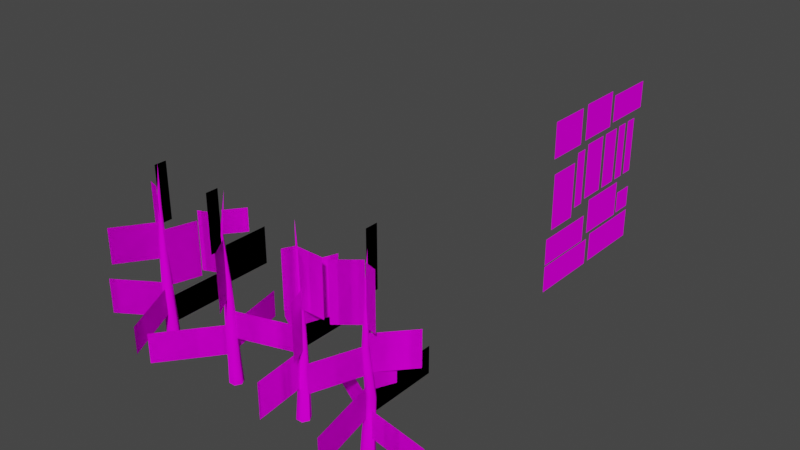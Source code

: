 # Source: Trees.blend  (saved by Blender 3.2.14; exported with 4.5.12 LTS)
import bpy
from mathutils import Matrix  # noqa: F401  (used for matrix-valued properties, if any)

bpy.ops.wm.read_factory_settings(use_empty=True)
scene = bpy.context.scene
scene.name = 'Scene'

# ---- collections
col_collection = bpy.data.collections.new('Collection'); scene.collection.children.link(col_collection)

# ---- images (referenced by path relative to the original .blend; pixels are not part of the script)
import os
ASSET_DIR = os.environ.get("B2B_ASSET_DIR", "")  # directory of the original .blend (textures are referenced by path, not embedded)
HERE = os.path.dirname(os.path.abspath(__file__))  # packed textures are extracted next to this script under _unpacked/

def load_image(name, relpath, width, height, colorspace="sRGB"):
    """Load a texture the original file referenced (path relative to the .blend, or extracted next to this script)."""
    p = next((c for c in (os.path.join(HERE, relpath), os.path.join(ASSET_DIR, relpath)) if relpath and os.path.exists(c)), "")
    if p:
        img = bpy.data.images.load(p, check_existing=True)
        img.name = name
    else:  # same state as the original file: an image datablock whose file is absent (Cycles renders it pink)
        img = bpy.data.images.new(name, width, height)
        img.source = "FILE"
        img.filepath = "//" + (relpath or name)
    img.colorspace_settings.name = colorspace
    return img
img_t_treebranches_al_png_001 = load_image('T_TreeBranches_AL.png.001', 'T_TreeBranches_AL.png', 1024, 1024, 'sRGB')

# ---- materials (node trees are filled in below, after node groups)
mat_m_tree = bpy.data.materials.new('M_Tree')
mat_m_tree.alpha_threshold = 0.4167

# ---- node groups
ng_auto_smooth = bpy.data.node_groups.new('Auto Smooth', 'GeometryNodeTree')
_s = ng_auto_smooth.interface.new_socket(name='Geometry', in_out='OUTPUT', socket_type='NodeSocketGeometry')
_s = ng_auto_smooth.interface.new_socket(name='Geometry', in_out='INPUT', socket_type='NodeSocketGeometry')
_s = ng_auto_smooth.interface.new_socket(name='Angle', in_out='INPUT', socket_type='NodeSocketFloat')
_s.subtype = 'ANGLE'
_s.min_value = 0.0
_s.max_value = 3.142
ng_auto_smooth.is_modifier = True
_N = ng_auto_smooth.nodes; _L = ng_auto_smooth.links
n0 = _N.new('NodeGroupOutput'); n0.name = 'Group Output'; n0.location = (480, -100)
n1 = _N.new('NodeGroupInput'); n1.name = 'Group Input'; n1.location = (-420, -300)
n2 = _N.new('NodeGroupInput'); n2.name = 'Group Input.001'; n2.location = (-60, -100)
n3 = _N.new('GeometryNodeSetShadeSmooth'); n3.name = 'Set Shade Smooth'; n3.location = (120, -100)
n3.domain = 'EDGE'
n4 = _N.new('GeometryNodeSetShadeSmooth'); n4.name = 'Set Shade Smooth.001'; n4.location = (300, -100)
n5 = _N.new('GeometryNodeInputMeshEdgeAngle'); n5.name = 'Edge Angle'; n5.location = (-420, -220)
n6 = _N.new('GeometryNodeInputEdgeSmooth'); n6.name = 'Is Edge Smooth'; n6.location = (-60, -160)
n7 = _N.new('GeometryNodeInputShadeSmooth'); n7.name = 'Is Face Smooth'; n7.location = (-240, -340)
n8 = _N.new('FunctionNodeBooleanMath'); n8.name = 'Boolean Math'; n8.location = (-60, -220)
n9 = _N.new('FunctionNodeCompare'); n9.name = 'Compare'; n9.location = (-240, -180)
n9.operation = 'LESS_EQUAL'
_L.new(n5.outputs[0], n9.inputs[0])
_L.new(n4.outputs[0], n0.inputs[0])
_L.new(n1.outputs[1], n9.inputs[1])
_L.new(n9.outputs[0], n8.inputs[0])
_L.new(n7.outputs[0], n8.inputs[1])
_L.new(n2.outputs[0], n3.inputs[0])
_L.new(n6.outputs[0], n3.inputs[1])
_L.new(n3.outputs[0], n4.inputs[0])
_L.new(n8.outputs[0], n3.inputs[2])
n0.is_active_output = True

# ---- material node trees
mat_m_tree.use_nodes = True; mat_m_tree.node_tree.nodes.clear()
_N = mat_m_tree.node_tree.nodes; _L = mat_m_tree.node_tree.links
n0 = _N.new('ShaderNodeBsdfPrincipled'); n0.name = 'Principled BSDF'; n0.location = (10, 300)
n0.distribution = 'GGX'
n0.subsurface_method = 'BURLEY'
n0.inputs[2].default_value = 0.0
n0.inputs[3].default_value = 1.45
n0.inputs[13].default_value = 0.0
n0.inputs[20].default_value = 0.0
n0.inputs[27].default_value = (0.0, 0.0, 0.0, 1.0)
n0.inputs[28].default_value = 1.0
n1 = _N.new('ShaderNodeOutputMaterial'); n1.name = 'Material Output'; n1.location = (300, 300)
n2 = _N.new('ShaderNodeTexImage'); n2.name = 'Image Texture'; n2.location = (-344, 291)
n2.image = img_t_treebranches_al_png_001
n2.interpolation = 'Closest'
n3 = _N.new('ShaderNodeMath'); n3.name = 'Math'; n3.location = (0, 0)
n3.hide = True
n3.operation = 'GREATER_THAN'
n3.inputs[1].default_value = 0.4167
_L.new(n0.outputs[0], n1.inputs[0])
_L.new(n2.outputs[0], n0.inputs[0])
_L.new(n2.outputs[1], n3.inputs[0])
_L.new(n3.outputs[0], n0.inputs[4])
n1.is_active_output = True

# ---- world
world_world = bpy.data.worlds.new('World'); scene.world = world_world
world_world.use_nodes = True; world_world.node_tree.nodes.clear()
_N = world_world.node_tree.nodes; _L = world_world.node_tree.links
n0 = _N.new('ShaderNodeOutputWorld'); n0.name = 'World Output'; n0.location = (300, 300)
n1 = _N.new('ShaderNodeBackground'); n1.name = 'Background'; n1.location = (10, 300)
n1.inputs[0].default_value = (0.05088, 0.05088, 0.05088, 1.0)
_L.new(n1.outputs[0], n0.inputs[0])
n0.is_active_output = True
world_world.color = (0.05088, 0.05088, 0.05088)
world_world.use_sun_shadow = False
world_world.sun_shadow_jitter_overblur = 0.0

# ---- meshes
me_circle = bpy.data.meshes.new('Circle')
me_circle.from_pydata([(-0.2689, 0.4657, 0.0), (-0.5377, -2.35e-08, 0.0), (-0.2689, -0.4657, 0.0), (0.2689, -0.4657, 0.0), (0.5377, -2.5e-07, 0.0), (0.2689, 0.4657, 0.0), (-0.2336, 0.5013, 1.675), (-0.4672, 0.09676, 1.675), (-0.2336, -0.3078, 1.675), (0.2336, -0.3078, 1.675), (0.4672, 0.09676, 1.675), (0.2336, 0.5013, 1.675), (-0.1893, 0.5166, 4.254), (-0.3785, 0.1888, 4.254), (-0.1893, -0.139, 4.254), (0.1893, -0.139, 4.254), (0.3785, 0.1888, 4.254), (0.1893, 0.5166, 4.254), (-0.1244, 0.4278, 7.97), (-0.2488, 0.2123, 7.97), (-0.1244, -0.003154, 7.97), (0.1244, -0.003154, 7.97), (0.2488, 0.2123, 7.97), (0.1244, 0.4278, 7.97), (-0.05995, 0.2221, 11.62), (-0.1199, 0.1182, 11.62), (-0.05995, 0.0144, 11.62), (0.05995, 0.0144, 11.62), (0.1199, 0.1182, 11.62), (0.05995, 0.2221, 11.62), (1.304e-08, 0.0006593, 14.75), (1.488e-15, 0.3303, 8.182), (1.488e-15, 0.3303, 5.364), (1.488e-15, 3.834, 8.182), (1.488e-15, 3.834, 5.364), (0.1757, 0.2512, 6.907), (0.1757, 0.2512, 4.553), (-4.614, 3.115, 6.907), (-4.614, 3.115, 4.553), (-0.04055, -0.0378, 5.265), (-0.04055, -0.0378, 2.448), (0.403, -4.21, 5.265), (0.403, -4.21, 2.448), (0.08726, 0.1246, 11.63), (0.08726, 0.1246, 7.212), (1.032, 2.646, 11.63), (1.032, 2.646, 7.212), (0.02718, 0.07724, 12.85), (0.02718, 0.07724, 8.431), (2.153, 0.03466, 12.85), (2.153, 0.03466, 8.431), (-0.1311, 0.1671, 11.45), (-0.1311, 0.1671, 7.031), (-1.422, 1.103, 11.45), (-1.422, 1.103, 7.031), (-0.04549, 0.05244, 12.87), (-0.04549, 0.05244, 8.446), (-0.4603, -0.8175, 12.87), (-0.4603, -0.8175, 8.446), (0.1933, 0.05474, 9.798), (0.1933, 0.05474, 5.375), (0.8021, -1.419, 9.798), (0.8021, -1.419, 5.375), (1.488e-15, 0.3303, 8.182), (1.488e-15, 0.3303, 5.364), (1.488e-15, 3.834, 8.182), (1.488e-15, 3.834, 5.364), (0.1757, 0.2512, 6.907), (0.1757, 0.2512, 4.553), (-4.614, 3.115, 6.907), (-4.614, 3.115, 4.553), (-0.04055, -0.0378, 5.265), (-0.04055, -0.0378, 2.448), (0.403, -4.21, 5.265), (0.403, -4.21, 2.448), (0.08726, 0.1246, 11.63), (0.08726, 0.1246, 7.212), (1.032, 2.646, 11.63), (1.032, 2.646, 7.212), (0.02718, 0.07724, 12.85), (0.02718, 0.07724, 8.431), (2.153, 0.03466, 12.85), (2.153, 0.03466, 8.431), (-0.1311, 0.1671, 11.45), (-0.1311, 0.1671, 7.031), (-1.422, 1.103, 11.45), (-1.422, 1.103, 7.031), (-0.04549, 0.05244, 12.87), (-0.04549, 0.05244, 8.446), (-0.4603, -0.8175, 12.87), (-0.4603, -0.8175, 8.446), (0.1933, 0.05474, 9.798), (0.1933, 0.05474, 5.375), (0.8021, -1.419, 9.798), (0.8021, -1.419, 5.375)], [], [(11, 17, 16, 10), (9, 15, 14, 8), (7, 8, 14, 13), (6, 12, 17, 11), (9, 10, 16, 15), (7, 13, 12, 6), (14, 20, 19, 13), (12, 18, 23, 17), (13, 19, 18, 12), (16, 22, 21, 15), (14, 15, 21, 20), (17, 23, 22, 16), (22, 23, 29, 28), (20, 21, 27, 26), (20, 26, 25, 19), (18, 24, 29, 23), (22, 28, 27, 21), (19, 25, 24, 18), (26, 27, 30), (26, 30, 25), (28, 29, 30), (24, 30, 29), (28, 30, 27), (25, 30, 24), (2, 8, 7, 1), (1, 7, 6, 0), (2, 3, 9, 8), (5, 11, 10, 4), (0, 6, 11, 5), (4, 10, 9, 3), (31, 32, 34, 33), (35, 36, 38, 37), (39, 40, 42, 41), (43, 44, 46, 45), (47, 48, 50, 49), (51, 52, 54, 53), (55, 56, 58, 57), (59, 60, 62, 61), (63, 65, 66, 64), (67, 69, 70, 68), (71, 73, 74, 72), (75, 77, 78, 76), (79, 81, 82, 80), (83, 85, 86, 84), (87, 89, 90, 88), (91, 93, 94, 92)])
me_circle.polygons.foreach_set('use_smooth', [1, 1, 1, 1, 1, 1, 1, 1, 1, 1, 1, 1, 1, 1, 1, 1, 1, 1, 1, 1, 1, 1, 1, 1, 1, 1, 1, 1, 1, 1, 0, 0, 0, 0, 0, 0, 0, 0, 0, 0, 0, 0, 0, 0, 0, 0])
_uv = me_circle.uv_layers.new(name='UVMap')
_uv.uv.foreach_set('vector', [0.9747, 0.3808, 0.9741, 0.4242, 0.9805, 0.4242, 0.9826, 0.3808, 0.9432, 0.382, 0.9487, 0.4253, 0.955, 0.4246, 0.9511, 0.3811, 0.959, 0.3808, 0.9511, 0.3811, 0.955, 0.4246, 0.9614, 0.4243, 0.9669, 0.3808, 0.9677, 0.4242, 0.9741, 0.4242, 0.9747, 0.3808, 0.9905, 0.381, 0.9826, 0.3808, 0.9805, 0.4242, 0.9869, 0.4245, 0.959, 0.3808, 0.9614, 0.4243, 0.9677, 0.4242, 0.9669, 0.3808, 0.955, 0.4246, 0.9606, 0.4872, 0.9648, 0.4868, 0.9614, 0.4243, 0.9677, 0.4242, 0.969, 0.4866, 0.9732, 0.4866, 0.9741, 0.4242, 0.9614, 0.4243, 0.9648, 0.4868, 0.969, 0.4866, 0.9677, 0.4242, 0.9805, 0.4242, 0.9774, 0.4868, 0.9816, 0.4871, 0.9869, 0.4245, 0.955, 0.4246, 0.9487, 0.4253, 0.9565, 0.4876, 0.9606, 0.4872, 0.9741, 0.4242, 0.9732, 0.4866, 0.9774, 0.4868, 0.9805, 0.4242, 0.9774, 0.4868, 0.9732, 0.4866, 0.9723, 0.5482, 0.9743, 0.5483, 0.9606, 0.4872, 0.9565, 0.4876, 0.9643, 0.5488, 0.9663, 0.5485, 0.9606, 0.4872, 0.9663, 0.5485, 0.9683, 0.5483, 0.9648, 0.4868, 0.969, 0.4866, 0.9703, 0.5482, 0.9723, 0.5482, 0.9732, 0.4866, 0.9774, 0.4868, 0.9743, 0.5483, 0.9764, 0.5485, 0.9816, 0.4871, 0.9648, 0.4868, 0.9683, 0.5483, 0.9703, 0.5482, 0.969, 0.4866, 0.9663, 0.5485, 0.9643, 0.5488, 0.9714, 0.6011, 0.9663, 0.5485, 0.9714, 0.6011, 0.9683, 0.5483, 0.9743, 0.5483, 0.9723, 0.5482, 0.9714, 0.6011, 0.9703, 0.5482, 0.9714, 0.6011, 0.9723, 0.5482, 0.9743, 0.5483, 0.9714, 0.6011, 0.9764, 0.5485, 0.9683, 0.5483, 0.9714, 0.6011, 0.9703, 0.5482, 0.9481, 0.3528, 0.9511, 0.3811, 0.959, 0.3808, 0.9572, 0.3525, 0.9572, 0.3525, 0.959, 0.3808, 0.9669, 0.3808, 0.9662, 0.3526, 0.9481, 0.3528, 0.9392, 0.3539, 0.9432, 0.382, 0.9511, 0.3811, 0.9753, 0.3526, 0.9747, 0.3808, 0.9826, 0.3808, 0.9844, 0.3525, 0.9662, 0.3526, 0.9669, 0.3808, 0.9747, 0.3808, 0.9753, 0.3526, 0.9844, 0.3525, 0.9826, 0.3808, 0.9905, 0.381, 0.9935, 0.3528, 0.332, 0.9883, 0.332, 0.7773, 0.5977, 0.7773, 0.5977, 0.9883, 0.03906, 0.2383, 0.03906, 0.08594, 0.4609, 0.08594, 0.4609, 0.2383, 0.4883, 0.25, 0.4883, 0.03906, 0.8047, 0.03906, 0.8047, 0.25, 0.03125, 0.7734, 0.03125, 0.4531, 0.2148, 0.4531, 0.2148, 0.7734, 0.5234, 0.7734, 0.5234, 0.4531, 0.668, 0.4531, 0.668, 0.7734, 0.7031, 0.7773, 0.7031, 0.457, 0.8125, 0.457, 0.8125, 0.7773, 0.4062, 0.7578, 0.4062, 0.4375, 0.4727, 0.4375, 0.4727, 0.7578, 0.7031, 0.7773, 0.7031, 0.457, 0.8125, 0.457, 0.8125, 0.7773, 0.332, 0.9883, 0.5977, 0.9883, 0.5977, 0.7773, 0.332, 0.7773, 0.03906, 0.2383, 0.4609, 0.2383, 0.4609, 0.08594, 0.03906, 0.08594, 0.4883, 0.25, 0.8047, 0.25, 0.8047, 0.03906, 0.4883, 0.03906, 0.03125, 0.7734, 0.2148, 0.7734, 0.2148, 0.4531, 0.03125, 0.4531, 0.5234, 0.7734, 0.668, 0.7734, 0.668, 0.4531, 0.5234, 0.4531, 0.7031, 0.7773, 0.8125, 0.7773, 0.8125, 0.457, 0.7031, 0.457, 0.4062, 0.7578, 0.4727, 0.7578, 0.4727, 0.4375, 0.4062, 0.4375, 0.7031, 0.7773, 0.8125, 0.7773, 0.8125, 0.457, 0.7031, 0.457])
me_circle.materials.append(mat_m_tree)
me_circle.use_remesh_fix_poles = True
me_circle.use_remesh_preserve_attributes = False
me_circle.use_mirror_vertex_groups = False
me_circle.update()
me_circle_001 = bpy.data.meshes.new('Circle.001')
me_circle_001.from_pydata([(-0.2689, 0.4657, 0.0), (-0.5377, -2.35e-08, 0.0), (-0.2689, -0.4657, 0.0), (0.2689, -0.4657, 0.0), (0.5377, -2.5e-07, 0.0), (0.2689, 0.4657, 0.0), (-0.2336, 0.5013, 1.675), (-0.4672, 0.09676, 1.675), (-0.2336, -0.3078, 1.675), (0.2336, -0.3078, 1.675), (0.4672, 0.09676, 1.675), (0.2336, 0.5013, 1.675), (-0.04083, 0.5166, 4.254), (-0.2301, 0.1888, 4.254), (-0.04083, -0.139, 4.254), (0.3377, -0.139, 4.254), (0.5269, 0.1888, 4.254), (0.3377, 0.5166, 4.254), (-0.1244, 0.1345, 7.97), (-0.2488, -0.08094, 7.97), (-0.1244, -0.2964, 7.97), (0.1244, -0.2964, 7.97), (0.2488, -0.08095, 7.97), (0.1244, 0.1345, 7.97), (-0.1189, 0.2221, 11.62), (-0.1788, 0.1182, 11.62), (-0.1189, 0.0144, 11.62), (0.001044, 0.0144, 11.62), (0.061, 0.1182, 11.62), (0.001044, 0.2221, 11.62), (0.2091, 0.0006593, 14.75), (-1.341, -3.749, 5.934), (-1.341, -3.749, 8.078), (0.1273, 0.1904, 5.934), (0.1273, 0.1904, 8.078), (-1.473, 2.239, 7.771), (-1.473, 2.239, 12.19), (0.1073, 0.05881, 7.771), (0.1073, 0.05881, 12.19), (0.9184, 1.756, 4.819), (0.9184, 1.756, 6.556), (0.2194, 0.2352, 4.819), (0.2194, 0.2352, 6.556), (0.1801, -0.01017, 3.483), (0.1801, -0.01017, 1.339), (5.238, -0.9145, 3.483), (5.238, -0.9145, 1.339), (1.247, -5.7, 2.826), (1.247, -5.7, 5.18), (0.1075, -0.2366, 2.826), (0.1075, -0.2366, 5.18), (-8.969e-16, 6.133, 2.788), (-8.969e-16, 6.133, 4.932), (-8.969e-16, 0.3549, 2.788), (-8.969e-16, 0.3549, 4.932), (-4.661, 2.527, 2.12), (-4.661, 2.527, 4.264), (-0.1479, 0.07027, 2.12), (-0.1479, 0.07027, 4.264), (-0.05272, -0.1009, 8.919), (-0.05272, -0.1009, 6.102), (2.288, 2.506, 8.919), (2.288, 2.506, 6.102), (4.135e-16, 0.124, 15.9), (4.135e-16, 0.124, 11.48), (4.135e-16, 1.088, 15.9), (4.135e-16, 1.088, 11.48), (0.01422, -0.02797, 13.94), (0.01422, -0.02797, 9.516), (-1.64, -1.364, 13.94), (-1.64, -1.364, 9.516), (0.06865, -0.01734, 13.77), (0.06865, -0.01734, 9.347), (1.001, -0.2609, 13.77), (1.001, -0.2609, 9.347), (-1.341, -3.749, 5.934), (-1.341, -3.749, 8.078), (0.1273, 0.1904, 5.934), (0.1273, 0.1904, 8.078), (-1.473, 2.239, 7.771), (-1.473, 2.239, 12.19), (0.1073, 0.05881, 7.771), (0.1073, 0.05881, 12.19), (0.9184, 1.756, 4.819), (0.9184, 1.756, 6.556), (0.2194, 0.2352, 4.819), (0.2194, 0.2352, 6.556), (0.1801, -0.01017, 3.483), (0.1801, -0.01017, 1.339), (5.238, -0.9145, 3.483), (5.238, -0.9145, 1.339), (1.247, -5.7, 2.826), (1.247, -5.7, 5.18), (0.1075, -0.2366, 2.826), (0.1075, -0.2366, 5.18), (-8.969e-16, 6.133, 2.788), (-8.969e-16, 6.133, 4.932), (-8.969e-16, 0.3549, 2.788), (-8.969e-16, 0.3549, 4.932), (-4.661, 2.527, 2.12), (-4.661, 2.527, 4.264), (-0.1479, 0.07027, 2.12), (-0.1479, 0.07027, 4.264), (-0.05272, -0.1009, 8.919), (-0.05272, -0.1009, 6.102), (2.288, 2.506, 8.919), (2.288, 2.506, 6.102), (4.135e-16, 0.124, 15.9), (4.135e-16, 0.124, 11.48), (4.135e-16, 1.088, 15.9), (4.135e-16, 1.088, 11.48), (0.01422, -0.02797, 13.94), (0.01422, -0.02797, 9.516), (-1.64, -1.364, 13.94), (-1.64, -1.364, 9.516), (0.06865, -0.01734, 13.77), (0.06865, -0.01734, 9.347), (1.001, -0.2609, 13.77), (1.001, -0.2609, 9.347)], [], [(11, 17, 16, 10), (9, 15, 14, 8), (7, 8, 14, 13), (6, 12, 17, 11), (9, 10, 16, 15), (7, 13, 12, 6), (14, 20, 19, 13), (12, 18, 23, 17), (13, 19, 18, 12), (16, 22, 21, 15), (14, 15, 21, 20), (17, 23, 22, 16), (22, 23, 29, 28), (20, 21, 27, 26), (20, 26, 25, 19), (18, 24, 29, 23), (22, 28, 27, 21), (19, 25, 24, 18), (26, 27, 30), (26, 30, 25), (28, 29, 30), (24, 30, 29), (28, 30, 27), (25, 30, 24), (2, 8, 7, 1), (1, 7, 6, 0), (2, 3, 9, 8), (5, 11, 10, 4), (0, 6, 11, 5), (4, 10, 9, 3), (34, 33, 31, 32), (38, 37, 35, 36), (42, 41, 39, 40), (43, 44, 46, 45), (50, 49, 47, 48), (54, 53, 51, 52), (58, 57, 55, 56), (59, 60, 62, 61), (63, 64, 66, 65), (67, 68, 70, 69), (71, 72, 74, 73), (78, 76, 75, 77), (82, 80, 79, 81), (86, 84, 83, 85), (87, 89, 90, 88), (94, 92, 91, 93), (98, 96, 95, 97), (102, 100, 99, 101), (103, 105, 106, 104), (107, 109, 110, 108), (111, 113, 114, 112), (115, 117, 118, 116)])
me_circle_001.polygons.foreach_set('use_smooth', [1, 1, 1, 1, 1, 1, 1, 1, 1, 1, 1, 1, 1, 1, 1, 1, 1, 1, 1, 1, 1, 1, 1, 1, 1, 1, 1, 1, 1, 1, 0, 0, 0, 0, 0, 0, 0, 0, 0, 0, 0, 0, 0, 0, 0, 0, 0, 0, 0, 0, 0, 0])
_uv = me_circle_001.uv_layers.new(name='UVMap')
_uv.uv.foreach_set('vector', [0.9747, 0.3808, 0.9741, 0.4242, 0.9805, 0.4242, 0.9826, 0.3808, 0.9432, 0.382, 0.9487, 0.4253, 0.955, 0.4246, 0.9511, 0.3811, 0.959, 0.3808, 0.9511, 0.3811, 0.955, 0.4246, 0.9614, 0.4243, 0.9669, 0.3808, 0.9677, 0.4242, 0.9741, 0.4242, 0.9747, 0.3808, 0.9905, 0.381, 0.9826, 0.3808, 0.9805, 0.4242, 0.9869, 0.4245, 0.959, 0.3808, 0.9614, 0.4243, 0.9677, 0.4242, 0.9669, 0.3808, 0.955, 0.4246, 0.9606, 0.4872, 0.9648, 0.4868, 0.9614, 0.4243, 0.9677, 0.4242, 0.969, 0.4866, 0.9732, 0.4866, 0.9741, 0.4242, 0.9614, 0.4243, 0.9648, 0.4868, 0.969, 0.4866, 0.9677, 0.4242, 0.9805, 0.4242, 0.9774, 0.4868, 0.9816, 0.4871, 0.9869, 0.4245, 0.955, 0.4246, 0.9487, 0.4253, 0.9565, 0.4876, 0.9606, 0.4872, 0.9741, 0.4242, 0.9732, 0.4866, 0.9774, 0.4868, 0.9805, 0.4242, 0.9774, 0.4868, 0.9732, 0.4866, 0.9723, 0.5482, 0.9743, 0.5483, 0.9606, 0.4872, 0.9565, 0.4876, 0.9643, 0.5488, 0.9663, 0.5485, 0.9606, 0.4872, 0.9663, 0.5485, 0.9683, 0.5483, 0.9648, 0.4868, 0.969, 0.4866, 0.9703, 0.5482, 0.9723, 0.5482, 0.9732, 0.4866, 0.9774, 0.4868, 0.9743, 0.5483, 0.9764, 0.5485, 0.9816, 0.4871, 0.9648, 0.4868, 0.9683, 0.5483, 0.9703, 0.5482, 0.969, 0.4866, 0.9663, 0.5485, 0.9643, 0.5488, 0.9714, 0.6011, 0.9663, 0.5485, 0.9714, 0.6011, 0.9683, 0.5483, 0.9743, 0.5483, 0.9723, 0.5482, 0.9714, 0.6011, 0.9703, 0.5482, 0.9714, 0.6011, 0.9723, 0.5482, 0.9743, 0.5483, 0.9714, 0.6011, 0.9764, 0.5485, 0.9683, 0.5483, 0.9714, 0.6011, 0.9703, 0.5482, 0.9481, 0.3528, 0.9511, 0.3811, 0.959, 0.3808, 0.9572, 0.3525, 0.9572, 0.3525, 0.959, 0.3808, 0.9669, 0.3808, 0.9662, 0.3526, 0.9481, 0.3528, 0.9392, 0.3539, 0.9432, 0.382, 0.9511, 0.3811, 0.9753, 0.3526, 0.9747, 0.3808, 0.9826, 0.3808, 0.9844, 0.3525, 0.9662, 0.3526, 0.9669, 0.3808, 0.9747, 0.3808, 0.9753, 0.3526, 0.9844, 0.3525, 0.9826, 0.3808, 0.9905, 0.381, 0.9935, 0.3528, 0.6836, 0.9336, 0.6836, 0.7969, 1.0, 0.7969, 1.0, 0.9336, 0.03125, 0.7734, 0.03125, 0.4531, 0.2148, 0.4531, 0.2148, 0.7734, 0.8477, 0.2109, 0.8477, 0.08203, 0.9727, 0.08203, 0.9727, 0.2109, 0.5195, 0.4219, 0.5195, 0.2852, 0.9062, 0.2852, 0.9062, 0.4219, 0.03906, 0.2383, 0.03906, 0.08594, 0.4609, 0.08594, 0.4609, 0.2383, 0.01953, 0.3984, 0.01953, 0.2578, 0.4531, 0.2578, 0.4531, 0.3984, 0.5195, 0.4219, 0.5195, 0.2852, 0.9062, 0.2852, 0.9062, 0.4219, 0.332, 0.9883, 0.332, 0.7773, 0.5977, 0.7773, 0.5977, 0.9883, 0.8438, 0.7734, 0.8438, 0.4531, 0.9102, 0.4531, 0.9102, 0.7734, 0.5234, 0.7734, 0.5234, 0.4531, 0.668, 0.4531, 0.668, 0.7734, 0.8438, 0.7734, 0.8438, 0.4531, 0.9102, 0.4531, 0.9102, 0.7734, 0.6836, 0.9336, 1.0, 0.9336, 1.0, 0.7969, 0.6836, 0.7969, 0.03125, 0.7734, 0.2148, 0.7734, 0.2148, 0.4531, 0.03125, 0.4531, 0.8477, 0.2109, 0.9727, 0.2109, 0.9727, 0.08203, 0.8477, 0.08203, 0.5195, 0.4219, 0.9062, 0.4219, 0.9062, 0.2852, 0.5195, 0.2852, 0.03906, 0.2383, 0.4609, 0.2383, 0.4609, 0.08594, 0.03906, 0.08594, 0.01953, 0.3984, 0.4531, 0.3984, 0.4531, 0.2578, 0.01953, 0.2578, 0.5195, 0.4219, 0.9062, 0.4219, 0.9062, 0.2852, 0.5195, 0.2852, 0.332, 0.9883, 0.5977, 0.9883, 0.5977, 0.7773, 0.332, 0.7773, 0.8438, 0.7734, 0.9102, 0.7734, 0.9102, 0.4531, 0.8438, 0.4531, 0.5234, 0.7734, 0.668, 0.7734, 0.668, 0.4531, 0.5234, 0.4531, 0.8438, 0.7734, 0.9102, 0.7734, 0.9102, 0.4531, 0.8438, 0.4531])
me_circle_001.materials.append(mat_m_tree)
me_circle_001.use_remesh_fix_poles = True
me_circle_001.use_remesh_preserve_attributes = False
me_circle_001.use_mirror_vertex_groups = False
me_circle_001.update()
me_circle_002 = bpy.data.meshes.new('Circle.002')
me_circle_002.from_pydata([(-0.2689, 0.4657, 0.0), (-0.5377, -2.35e-08, 0.0), (-0.2689, -0.4657, 0.0), (0.2689, -0.4657, 0.0), (0.5377, -2.5e-07, 0.0), (0.2689, 0.4657, 0.0), (-0.2336, 0.3646, 1.675), (-0.4672, -0.03996, 1.675), (-0.2336, -0.4445, 1.675), (0.2336, -0.4445, 1.675), (0.4672, -0.03996, 1.675), (0.2336, 0.3646, 1.675), (-0.04083, 0.07252, 5.667), (-0.2301, -0.2553, 5.667), (-0.04083, -0.5831, 5.667), (0.3377, -0.5831, 5.667), (0.5269, -0.2553, 5.667), (0.3377, 0.07252, 5.667), (-0.1244, 0.1345, 7.97), (-0.2488, -0.08094, 7.97), (-0.1244, -0.2964, 7.97), (0.1244, -0.2964, 7.97), (0.2488, -0.08095, 7.97), (0.1244, 0.1345, 7.97), (-0.1189, -0.1518, 11.58), (-0.1788, -0.2557, 11.58), (-0.1189, -0.3595, 11.58), (0.001044, -0.3595, 11.58), (0.061, -0.2557, 11.58), (0.001044, -0.1518, 11.58), (0.2091, 0.0006593, 14.75), (4.213e-08, -1.28, 10.53), (4.213e-08, -1.28, 14.95), (-4.213e-08, -0.3162, 10.53), (-4.213e-08, -0.3162, 14.95), (-2.601, 2.056, 5.282), (-2.601, 2.056, 8.099), (0.06535, -0.2168, 5.282), (0.06535, -0.2168, 8.099), (1.22, -1.987, 6.875), (1.22, -1.987, 11.3), (0.04763, -0.2139, 6.875), (0.04763, -0.2139, 11.3), (1.465e-15, 3.477, 7.915), (1.465e-15, 3.477, 10.73), (1.465e-15, -0.02598, 7.915), (1.465e-15, -0.02598, 10.73), (5.042, 1.393, 3.709), (5.042, 1.393, 5.853), (0.1274, -0.1074, 3.709), (0.1274, -0.1074, 5.853), (-3.525, -4.412, 2.265), (-3.525, -4.412, 4.619), (-0.08321, -0.01894, 2.265), (-0.08321, -0.01894, 4.619), (-0.9705, 4.872, 2.594), (-0.9705, 4.872, 4.737), (0.09276, -0.1551, 2.594), (0.09276, -0.1551, 4.737), (-0.09387, -0.2254, 13.08), (-0.09387, -0.2254, 8.658), (-1.564, -0.8425, 13.08), (-1.564, -0.8425, 8.658), (0.05407, -0.1924, 13.37), (0.05407, -0.1924, 11.63), (1.084, 1.127, 13.37), (1.084, 1.127, 11.63), (4.213e-08, -1.28, 10.53), (4.213e-08, -1.28, 14.95), (-4.213e-08, -0.3162, 10.53), (-4.213e-08, -0.3162, 14.95), (-2.601, 2.056, 5.282), (-2.601, 2.056, 8.099), (0.06535, -0.2168, 5.282), (0.06535, -0.2168, 8.099), (1.22, -1.987, 6.875), (1.22, -1.987, 11.3), (0.04763, -0.2139, 6.875), (0.04763, -0.2139, 11.3), (1.465e-15, 3.477, 7.915), (1.465e-15, 3.477, 10.73), (1.465e-15, -0.02598, 7.915), (1.465e-15, -0.02598, 10.73), (5.042, 1.393, 3.709), (5.042, 1.393, 5.853), (0.1274, -0.1074, 3.709), (0.1274, -0.1074, 5.853), (-3.525, -4.412, 2.265), (-3.525, -4.412, 4.619), (-0.08321, -0.01894, 2.265), (-0.08321, -0.01894, 4.619), (-0.9705, 4.872, 2.594), (-0.9705, 4.872, 4.737), (0.09276, -0.1551, 2.594), (0.09276, -0.1551, 4.737), (-0.09387, -0.2254, 13.08), (-0.09387, -0.2254, 8.658), (-1.564, -0.8425, 13.08), (-1.564, -0.8425, 8.658), (0.05407, -0.1924, 13.37), (0.05407, -0.1924, 11.63), (1.084, 1.127, 13.37), (1.084, 1.127, 11.63)], [], [(11, 17, 16, 10), (9, 15, 14, 8), (7, 8, 14, 13), (6, 12, 17, 11), (9, 10, 16, 15), (7, 13, 12, 6), (14, 20, 19, 13), (12, 18, 23, 17), (13, 19, 18, 12), (16, 22, 21, 15), (14, 15, 21, 20), (17, 23, 22, 16), (22, 23, 29, 28), (20, 21, 27, 26), (20, 26, 25, 19), (18, 24, 29, 23), (22, 28, 27, 21), (19, 25, 24, 18), (26, 27, 30), (26, 30, 25), (28, 29, 30), (24, 30, 29), (28, 30, 27), (25, 30, 24), (2, 8, 7, 1), (1, 7, 6, 0), (2, 3, 9, 8), (5, 11, 10, 4), (0, 6, 11, 5), (4, 10, 9, 3), (34, 33, 31, 32), (38, 37, 35, 36), (42, 41, 39, 40), (46, 45, 43, 44), (50, 49, 47, 48), (54, 53, 51, 52), (58, 57, 55, 56), (59, 60, 62, 61), (63, 64, 66, 65), (70, 68, 67, 69), (74, 72, 71, 73), (78, 76, 75, 77), (82, 80, 79, 81), (86, 84, 83, 85), (90, 88, 87, 89), (94, 92, 91, 93), (95, 97, 98, 96), (99, 101, 102, 100)])
me_circle_002.polygons.foreach_set('use_smooth', [1, 1, 1, 1, 1, 1, 1, 1, 1, 1, 1, 1, 1, 1, 1, 1, 1, 1, 1, 1, 1, 1, 1, 1, 1, 1, 1, 1, 1, 1, 0, 0, 0, 0, 0, 0, 0, 0, 0, 0, 0, 0, 0, 0, 0, 0, 0, 0])
_uv = me_circle_002.uv_layers.new(name='UVMap')
_uv.uv.foreach_set('vector', [0.9747, 0.3808, 0.9741, 0.4242, 0.9805, 0.4242, 0.9826, 0.3808, 0.9432, 0.382, 0.9487, 0.4253, 0.955, 0.4246, 0.9511, 0.3811, 0.959, 0.3808, 0.9511, 0.3811, 0.955, 0.4246, 0.9614, 0.4243, 0.9669, 0.3808, 0.9677, 0.4242, 0.9741, 0.4242, 0.9747, 0.3808, 0.9905, 0.381, 0.9826, 0.3808, 0.9805, 0.4242, 0.9869, 0.4245, 0.959, 0.3808, 0.9614, 0.4243, 0.9677, 0.4242, 0.9669, 0.3808, 0.955, 0.4246, 0.9606, 0.4872, 0.9648, 0.4868, 0.9614, 0.4243, 0.9677, 0.4242, 0.969, 0.4866, 0.9732, 0.4866, 0.9741, 0.4242, 0.9614, 0.4243, 0.9648, 0.4868, 0.969, 0.4866, 0.9677, 0.4242, 0.9805, 0.4242, 0.9774, 0.4868, 0.9816, 0.4871, 0.9869, 0.4245, 0.955, 0.4246, 0.9487, 0.4253, 0.9565, 0.4876, 0.9606, 0.4872, 0.9741, 0.4242, 0.9732, 0.4866, 0.9774, 0.4868, 0.9805, 0.4242, 0.9774, 0.4868, 0.9732, 0.4866, 0.9723, 0.5482, 0.9743, 0.5483, 0.9606, 0.4872, 0.9565, 0.4876, 0.9643, 0.5488, 0.9663, 0.5485, 0.9606, 0.4872, 0.9663, 0.5485, 0.9683, 0.5483, 0.9648, 0.4868, 0.969, 0.4866, 0.9703, 0.5482, 0.9723, 0.5482, 0.9732, 0.4866, 0.9774, 0.4868, 0.9743, 0.5483, 0.9764, 0.5485, 0.9816, 0.4871, 0.9648, 0.4868, 0.9683, 0.5483, 0.9703, 0.5482, 0.969, 0.4866, 0.9663, 0.5485, 0.9643, 0.5488, 0.9714, 0.6011, 0.9663, 0.5485, 0.9714, 0.6011, 0.9683, 0.5483, 0.9743, 0.5483, 0.9723, 0.5482, 0.9714, 0.6011, 0.9703, 0.5482, 0.9714, 0.6011, 0.9723, 0.5482, 0.9743, 0.5483, 0.9714, 0.6011, 0.9764, 0.5485, 0.9683, 0.5483, 0.9714, 0.6011, 0.9703, 0.5482, 0.9481, 0.3528, 0.9511, 0.3811, 0.959, 0.3808, 0.9572, 0.3525, 0.9572, 0.3525, 0.959, 0.3808, 0.9669, 0.3808, 0.9662, 0.3526, 0.9481, 0.3528, 0.9392, 0.3539, 0.9432, 0.382, 0.9511, 0.3811, 0.9753, 0.3526, 0.9747, 0.3808, 0.9826, 0.3808, 0.9844, 0.3525, 0.9662, 0.3526, 0.9669, 0.3808, 0.9747, 0.3808, 0.9753, 0.3526, 0.9844, 0.3525, 0.9826, 0.3808, 0.9905, 0.381, 0.9935, 0.3528, 0.4062, 0.7578, 0.4062, 0.4375, 0.4727, 0.4375, 0.4727, 0.7578, 0.03125, 0.9961, 0.03125, 0.7852, 0.2969, 0.7852, 0.2969, 0.9961, 0.5234, 0.7734, 0.5234, 0.4531, 0.668, 0.4531, 0.668, 0.7734, 0.03125, 0.9961, 0.03125, 0.7852, 0.2969, 0.7852, 0.2969, 0.9961, 0.5195, 0.4219, 0.5195, 0.2852, 0.9062, 0.2852, 0.9062, 0.4219, 0.03906, 0.2383, 0.03906, 0.08594, 0.4609, 0.08594, 0.4609, 0.2383, 0.5195, 0.4219, 0.5195, 0.2852, 0.9062, 0.2852, 0.9062, 0.4219, 0.7031, 0.7773, 0.7031, 0.457, 0.8125, 0.457, 0.8125, 0.7773, 0.8477, 0.2109, 0.8477, 0.08203, 0.9727, 0.08203, 0.9727, 0.2109, 0.4062, 0.7578, 0.4727, 0.7578, 0.4727, 0.4375, 0.4062, 0.4375, 0.03125, 0.9961, 0.2969, 0.9961, 0.2969, 0.7852, 0.03125, 0.7852, 0.5234, 0.7734, 0.668, 0.7734, 0.668, 0.4531, 0.5234, 0.4531, 0.03125, 0.9961, 0.2969, 0.9961, 0.2969, 0.7852, 0.03125, 0.7852, 0.5195, 0.4219, 0.9062, 0.4219, 0.9062, 0.2852, 0.5195, 0.2852, 0.03906, 0.2383, 0.4609, 0.2383, 0.4609, 0.08594, 0.03906, 0.08594, 0.5195, 0.4219, 0.9062, 0.4219, 0.9062, 0.2852, 0.5195, 0.2852, 0.7031, 0.7773, 0.8125, 0.7773, 0.8125, 0.457, 0.7031, 0.457, 0.8477, 0.2109, 0.9727, 0.2109, 0.9727, 0.08203, 0.8477, 0.08203])
me_circle_002.materials.append(mat_m_tree)
me_circle_002.use_remesh_fix_poles = True
me_circle_002.use_remesh_preserve_attributes = False
me_circle_002.use_mirror_vertex_groups = False
me_circle_002.update()
me_circle_003 = bpy.data.meshes.new('Circle.003')
me_circle_003.from_pydata([(-0.2689, 0.4657, 0.0), (-0.5377, -2.35e-08, 0.0), (-0.2689, -0.4657, 0.0), (0.2689, -0.4657, 0.0), (0.5377, -2.5e-07, 0.0), (0.2689, 0.4657, 0.0), (-0.2336, 0.3646, 2.543), (-0.4672, -0.03996, 2.543), (-0.2336, -0.4445, 2.543), (0.2336, -0.4445, 2.543), (0.4672, -0.03996, 2.543), (0.2336, 0.3646, 2.543), (-0.04083, 0.08935, 5.455), (-0.2301, -0.2384, 5.455), (-0.04083, -0.5662, 5.455), (0.3377, -0.5662, 5.455), (0.5269, -0.2384, 5.455), (0.3377, 0.08935, 5.455), (-0.1442, 0.1098, 7.97), (-0.2885, -0.1401, 7.97), (-0.1442, -0.3899, 7.97), (0.1442, -0.3899, 7.97), (0.2885, -0.1401, 7.97), (0.1443, 0.1098, 7.97), (-0.1296, 0.1172, 11.58), (-0.2004, -0.005304, 11.58), (-0.1296, -0.1278, 11.58), (0.01181, -0.1278, 11.58), (0.08253, -0.005304, 11.58), (0.01181, 0.1172, 11.58), (0.2091, 0.0006593, 14.75), (-8.969e-16, -0.1837, 4.275), (-8.969e-16, -0.1837, 2.132), (-8.969e-16, 4.954, 4.275), (-8.969e-16, 4.954, 2.132), (-0.02175, 0.03766, 5.325), (-0.02175, 0.03766, 3.182), (2.596, -5.114, 5.325), (2.596, -5.114, 3.182), (0.07001, -0.2148, 5.618), (0.07001, -0.2148, 2.801), (-3.468, -2.471, 5.618), (-3.468, -2.471, 2.801), (0.08398, -0.2062, 9.748), (0.08398, -0.2062, 5.325), (0.8555, 2.374, 9.748), (0.8555, 2.374, 5.325), (-0.007583, -0.1798, 10.36), (-0.007583, -0.1798, 7.54), (-2.005, -3.058, 10.36), (-2.005, -3.058, 7.54), (0.03382, -0.1779, 9.233), (0.03382, -0.1779, 4.811), (-1.497, 1.298, 9.233), (-1.497, 1.298, 4.811), (3.535e-16, -0.08468, 14.6), (3.535e-16, -0.08468, 10.18), (3.535e-16, 0.8791, 14.6), (3.535e-16, 0.8791, 10.18), (0.08398, -0.2012, 13.11), (0.08398, -0.2012, 8.69), (-0.8365, 0.0844, 13.11), (-0.8365, 0.0844, 8.69), (-8.969e-16, -0.1837, 4.275), (-8.969e-16, -0.1837, 2.132), (-8.969e-16, 4.954, 4.275), (-8.969e-16, 4.954, 2.132), (-0.02175, 0.03766, 5.325), (-0.02175, 0.03766, 3.182), (2.596, -5.114, 5.325), (2.596, -5.114, 3.182), (0.07001, -0.2148, 5.618), (0.07001, -0.2148, 2.801), (-3.468, -2.471, 5.618), (-3.468, -2.471, 2.801), (0.08398, -0.2062, 9.748), (0.08398, -0.2062, 5.325), (0.8555, 2.374, 9.748), (0.8555, 2.374, 5.325), (-0.007583, -0.1798, 10.36), (-0.007583, -0.1798, 7.54), (-2.005, -3.058, 10.36), (-2.005, -3.058, 7.54), (0.03382, -0.1779, 9.233), (0.03382, -0.1779, 4.811), (-1.497, 1.298, 9.233), (-1.497, 1.298, 4.811), (3.535e-16, -0.08468, 14.6), (3.535e-16, -0.08468, 10.18), (3.535e-16, 0.8791, 14.6), (3.535e-16, 0.8791, 10.18), (0.08398, -0.2012, 13.11), (0.08398, -0.2012, 8.69), (-0.8365, 0.0844, 13.11), (-0.8365, 0.0844, 8.69)], [], [(11, 17, 16, 10), (9, 15, 14, 8), (7, 8, 14, 13), (6, 12, 17, 11), (9, 10, 16, 15), (7, 13, 12, 6), (14, 20, 19, 13), (12, 18, 23, 17), (13, 19, 18, 12), (16, 22, 21, 15), (14, 15, 21, 20), (17, 23, 22, 16), (22, 23, 29, 28), (20, 21, 27, 26), (20, 26, 25, 19), (18, 24, 29, 23), (22, 28, 27, 21), (19, 25, 24, 18), (26, 27, 30), (26, 30, 25), (28, 29, 30), (24, 30, 29), (28, 30, 27), (25, 30, 24), (2, 8, 7, 1), (1, 7, 6, 0), (2, 3, 9, 8), (5, 11, 10, 4), (0, 6, 11, 5), (4, 10, 9, 3), (31, 32, 34, 33), (35, 36, 38, 37), (39, 40, 42, 41), (43, 44, 46, 45), (47, 48, 50, 49), (51, 52, 54, 53), (55, 56, 58, 57), (59, 60, 62, 61), (63, 65, 66, 64), (67, 69, 70, 68), (71, 73, 74, 72), (75, 77, 78, 76), (79, 81, 82, 80), (83, 85, 86, 84), (87, 89, 90, 88), (91, 93, 94, 92)])
me_circle_003.polygons.foreach_set('use_smooth', [1, 1, 1, 1, 1, 1, 1, 1, 1, 1, 1, 1, 1, 1, 1, 1, 1, 1, 1, 1, 1, 1, 1, 1, 1, 1, 1, 1, 1, 1, 0, 0, 0, 0, 0, 0, 0, 0, 0, 0, 0, 0, 0, 0, 0, 0])
_uv = me_circle_003.uv_layers.new(name='UVMap')
_uv.uv.foreach_set('vector', [0.9747, 0.3808, 0.9741, 0.4242, 0.9805, 0.4242, 0.9826, 0.3808, 0.9432, 0.382, 0.9487, 0.4253, 0.955, 0.4246, 0.9511, 0.3811, 0.959, 0.3808, 0.9511, 0.3811, 0.955, 0.4246, 0.9614, 0.4243, 0.9669, 0.3808, 0.9677, 0.4242, 0.9741, 0.4242, 0.9747, 0.3808, 0.9905, 0.381, 0.9826, 0.3808, 0.9805, 0.4242, 0.9869, 0.4245, 0.959, 0.3808, 0.9614, 0.4243, 0.9677, 0.4242, 0.9669, 0.3808, 0.955, 0.4246, 0.9606, 0.4872, 0.9648, 0.4868, 0.9614, 0.4243, 0.9677, 0.4242, 0.969, 0.4866, 0.9732, 0.4866, 0.9741, 0.4242, 0.9614, 0.4243, 0.9648, 0.4868, 0.969, 0.4866, 0.9677, 0.4242, 0.9805, 0.4242, 0.9774, 0.4868, 0.9816, 0.4871, 0.9869, 0.4245, 0.955, 0.4246, 0.9487, 0.4253, 0.9565, 0.4876, 0.9606, 0.4872, 0.9741, 0.4242, 0.9732, 0.4866, 0.9774, 0.4868, 0.9805, 0.4242, 0.9774, 0.4868, 0.9732, 0.4866, 0.9723, 0.5482, 0.9743, 0.5483, 0.9606, 0.4872, 0.9565, 0.4876, 0.9643, 0.5488, 0.9663, 0.5485, 0.9606, 0.4872, 0.9663, 0.5485, 0.9683, 0.5483, 0.9648, 0.4868, 0.969, 0.4866, 0.9703, 0.5482, 0.9723, 0.5482, 0.9732, 0.4866, 0.9774, 0.4868, 0.9743, 0.5483, 0.9764, 0.5485, 0.9816, 0.4871, 0.9648, 0.4868, 0.9683, 0.5483, 0.9703, 0.5482, 0.969, 0.4866, 0.9663, 0.5485, 0.9643, 0.5488, 0.9714, 0.6011, 0.9663, 0.5485, 0.9714, 0.6011, 0.9683, 0.5483, 0.9743, 0.5483, 0.9723, 0.5482, 0.9714, 0.6011, 0.9703, 0.5482, 0.9714, 0.6011, 0.9723, 0.5482, 0.9743, 0.5483, 0.9714, 0.6011, 0.9764, 0.5485, 0.9683, 0.5483, 0.9714, 0.6011, 0.9703, 0.5482, 0.9481, 0.3528, 0.9511, 0.3811, 0.959, 0.3808, 0.9572, 0.3525, 0.9572, 0.3525, 0.959, 0.3808, 0.9669, 0.3808, 0.9662, 0.3526, 0.9481, 0.3528, 0.9392, 0.3539, 0.9432, 0.382, 0.9511, 0.3811, 0.9753, 0.3526, 0.9747, 0.3808, 0.9826, 0.3808, 0.9844, 0.3525, 0.9662, 0.3526, 0.9669, 0.3808, 0.9747, 0.3808, 0.9753, 0.3526, 0.9844, 0.3525, 0.9826, 0.3808, 0.9905, 0.381, 0.9935, 0.3528, 0.5195, 0.4219, 0.5195, 0.2852, 0.9062, 0.2852, 0.9062, 0.4219, 0.01953, 0.3984, 0.01953, 0.2578, 0.4531, 0.2578, 0.4531, 0.3984, 0.4883, 0.25, 0.4883, 0.03906, 0.8047, 0.03906, 0.8047, 0.25, 0.03125, 0.7734, 0.03125, 0.4531, 0.2148, 0.4531, 0.2148, 0.7734, 0.332, 0.9883, 0.332, 0.7773, 0.5977, 0.7773, 0.5977, 0.9883, 0.5234, 0.7734, 0.5234, 0.4531, 0.668, 0.4531, 0.668, 0.7734, 0.2539, 0.7734, 0.2539, 0.4531, 0.3203, 0.4531, 0.3203, 0.7734, 0.8438, 0.7734, 0.8438, 0.4531, 0.9102, 0.4531, 0.9102, 0.7734, 0.5195, 0.4219, 0.9062, 0.4219, 0.9062, 0.2852, 0.5195, 0.2852, 0.01953, 0.3984, 0.4531, 0.3984, 0.4531, 0.2578, 0.01953, 0.2578, 0.4883, 0.25, 0.8047, 0.25, 0.8047, 0.03906, 0.4883, 0.03906, 0.03125, 0.7734, 0.2148, 0.7734, 0.2148, 0.4531, 0.03125, 0.4531, 0.332, 0.9883, 0.5977, 0.9883, 0.5977, 0.7773, 0.332, 0.7773, 0.5234, 0.7734, 0.668, 0.7734, 0.668, 0.4531, 0.5234, 0.4531, 0.2539, 0.7734, 0.3203, 0.7734, 0.3203, 0.4531, 0.2539, 0.4531, 0.8438, 0.7734, 0.9102, 0.7734, 0.9102, 0.4531, 0.8438, 0.4531])
me_circle_003.materials.append(mat_m_tree)
me_circle_003.use_remesh_fix_poles = True
me_circle_003.use_remesh_preserve_attributes = False
me_circle_003.use_mirror_vertex_groups = False
me_circle_003.update()
me_circle_004 = bpy.data.meshes.new('Circle.004')
me_circle_004.from_pydata([(-8.969e-16, 19.72, 4.932), (-8.969e-16, 19.72, 2.788), (-8.969e-16, 25.5, 4.932), (-8.969e-16, 25.5, 2.788), (-8.969e-16, 19.72, 7.195), (-8.969e-16, 19.72, 5.051), (-8.969e-16, 24.86, 7.195), (-8.969e-16, 24.86, 5.051), (-8.885e-16, 25.98, 5.18), (-8.885e-16, 25.98, 2.826), (-8.885e-16, 31.57, 5.18), (-8.885e-16, 31.57, 2.826), (-3.035e-16, 25.44, 8.278), (-3.035e-16, 25.44, 5.461), (-3.035e-16, 29.63, 8.278), (-3.035e-16, 29.63, 5.461), (-2.873e-16, 29.86, 7.271), (-2.873e-16, 29.86, 5.534), (-2.873e-16, 31.54, 7.271), (-2.873e-16, 31.54, 5.534), (2.095e-16, 20.28, 12.19), (2.095e-16, 20.28, 7.771), (2.095e-16, 22.97, 12.19), (2.095e-16, 22.97, 7.771), (3.535e-16, 23.32, 12.84), (3.535e-16, 23.32, 8.42), (3.535e-16, 24.29, 12.84), (3.535e-16, 24.29, 8.42), (4.064e-16, 24.69, 13.08), (4.064e-16, 24.69, 8.658), (4.064e-16, 26.81, 13.08), (4.064e-16, 26.81, 8.658), (4.064e-16, 27.2, 13.08), (4.064e-16, 27.2, 8.658), (4.064e-16, 28.79, 13.08), (4.064e-16, 28.79, 8.658), (4.098e-16, 29.15, 13.1), (4.098e-16, 29.15, 8.673), (4.098e-16, 30.11, 13.1), (4.098e-16, 30.11, 8.673), (4.135e-16, 30.47, 13.11), (4.135e-16, 30.47, 8.69), (4.135e-16, 31.43, 13.11), (4.135e-16, 31.43, 8.69), (1.465e-15, 20.09, 16.24), (1.465e-15, 20.09, 13.43), (1.465e-15, 23.59, 16.24), (1.465e-15, 23.59, 13.43), (1.488e-15, 24.18, 16.34), (1.488e-15, 24.18, 13.53), (1.488e-15, 27.68, 16.34), (1.488e-15, 27.68, 13.53), (1.034e-15, 28.07, 15.89), (1.034e-15, 28.07, 13.75), (1.034e-15, 32.28, 15.89), (1.034e-15, 32.28, 13.75)], [], [(0, 1, 3, 2), (4, 5, 7, 6), (8, 9, 11, 10), (12, 13, 15, 14), (16, 17, 19, 18), (20, 21, 23, 22), (24, 25, 27, 26), (28, 29, 31, 30), (32, 33, 35, 34), (36, 37, 39, 38), (40, 41, 43, 42), (44, 45, 47, 46), (48, 49, 51, 50), (52, 53, 55, 54)])
_uv = me_circle_004.uv_layers.new(name='UVMap')
_uv.uv.foreach_set('vector', [0.01953, 0.3984, 0.01953, 0.2578, 0.4531, 0.2578, 0.4531, 0.3984, 0.5195, 0.4219, 0.5195, 0.2852, 0.9062, 0.2852, 0.9062, 0.4219, 0.03906, 0.2383, 0.03906, 0.08594, 0.4609, 0.08594, 0.4609, 0.2383, 0.4883, 0.25, 0.4883, 0.03906, 0.8047, 0.03906, 0.8047, 0.25, 0.8477, 0.2109, 0.8477, 0.08203, 0.9727, 0.08203, 0.9727, 0.2109, 0.03125, 0.7734, 0.03125, 0.4531, 0.2148, 0.4531, 0.2148, 0.7734, 0.2539, 0.7734, 0.2539, 0.4531, 0.3203, 0.4531, 0.3203, 0.7734, 0.5234, 0.7734, 0.5234, 0.4531, 0.668, 0.4531, 0.668, 0.7734, 0.7031, 0.7773, 0.7031, 0.457, 0.8125, 0.457, 0.8125, 0.7773, 0.4062, 0.7578, 0.4062, 0.4375, 0.4727, 0.4375, 0.4727, 0.7578, 0.8438, 0.7734, 0.8438, 0.4531, 0.9102, 0.4531, 0.9102, 0.7734, 0.03125, 0.9961, 0.03125, 0.7852, 0.2969, 0.7852, 0.2969, 0.9961, 0.332, 0.9883, 0.332, 0.7773, 0.5977, 0.7773, 0.5977, 0.9883, 0.6836, 0.9336, 0.6836, 0.7969, 1.0, 0.7969, 1.0, 0.9336])
me_circle_004.materials.append(mat_m_tree)
me_circle_004.use_remesh_fix_poles = True
me_circle_004.use_remesh_preserve_attributes = False
me_circle_004.use_mirror_vertex_groups = False
me_circle_004.update()

# ---- objects
ob_tree_01 = bpy.data.objects.new('Tree_01', me_circle)
ob_tree_02 = bpy.data.objects.new('Tree_02', me_circle_001)
ob_tree_03 = bpy.data.objects.new('Tree_03', me_circle_002)
ob_tree_04 = bpy.data.objects.new('Tree_04', me_circle_003)
ob_treebuilder = bpy.data.objects.new('TreeBuilder', me_circle_004)

# ---- transforms, parenting, visibility, modifiers, constraints
ob_tree_01.location = (0.0, 0.0, 0.0)
ob_tree_01.lineart.crease_threshold = 0.0
_m = ob_tree_01.modifiers.new('Auto Smooth', 'NODES')
_m.node_group = ng_auto_smooth
_gi = [s.identifier for s in ng_auto_smooth.interface.items_tree if s.item_type == 'SOCKET' and s.in_out == 'INPUT']
_m[_gi[1]] = 1.047  # Angle
ob_tree_02.location = (5.64, 0.0, 0.0)
ob_tree_02.lineart.crease_threshold = 0.0
_m = ob_tree_02.modifiers.new('Auto Smooth', 'NODES')
_m.node_group = ng_auto_smooth
_gi = [s.identifier for s in ng_auto_smooth.interface.items_tree if s.item_type == 'SOCKET' and s.in_out == 'INPUT']
_m[_gi[1]] = 1.047  # Angle
ob_tree_03.location = (-6.481, 0.0, 0.0)
ob_tree_03.lineart.crease_threshold = 0.0
_m = ob_tree_03.modifiers.new('Auto Smooth', 'NODES')
_m.node_group = ng_auto_smooth
_gi = [s.identifier for s in ng_auto_smooth.interface.items_tree if s.item_type == 'SOCKET' and s.in_out == 'INPUT']
_m[_gi[1]] = 1.047  # Angle
ob_tree_04.location = (-13.01, 0.0, 0.0)
ob_tree_04.lineart.crease_threshold = 0.0
_m = ob_tree_04.modifiers.new('Auto Smooth', 'NODES')
_m.node_group = ng_auto_smooth
_gi = [s.identifier for s in ng_auto_smooth.interface.items_tree if s.item_type == 'SOCKET' and s.in_out == 'INPUT']
_m[_gi[1]] = 1.047  # Angle
ob_treebuilder.location = (5.64, 0.0, 0.0)
ob_treebuilder.lineart.crease_threshold = 0.0
_m = ob_treebuilder.modifiers.new('Auto Smooth', 'NODES')
_m.node_group = ng_auto_smooth
_gi = [s.identifier for s in ng_auto_smooth.interface.items_tree if s.item_type == 'SOCKET' and s.in_out == 'INPUT']
_m[_gi[1]] = 1.047  # Angle

# ---- collection membership
col_collection.objects.link(ob_tree_01)
col_collection.objects.link(ob_tree_02)
col_collection.objects.link(ob_tree_03)
col_collection.objects.link(ob_tree_04)
col_collection.objects.link(ob_treebuilder)

# ---- scene / render settings (as saved in the file)
scene.frame_start = 1; scene.frame_end = 250; scene.frame_set(1)
scene.render.engine = 'BLENDER_EEVEE_NEXT'
scene.cycles.samples = 128
scene.cycles.sampling_pattern = 'TABULATED_SOBOL'
scene.cycles.use_adaptive_sampling = False
scene.cycles.use_light_tree = False
scene.view_settings.view_transform = 'Filmic'
bpy.context.view_layer.update()

# ---- added for rendering (the .blend has no active camera and no usable light): camera, sun
cam_auto = bpy.data.cameras.new('AutoCamera')
cam_auto.lens = 50.0
cam_auto.sensor_width = 36.0
cam_auto.clip_end = 1000.0
ob_auto_camera = bpy.data.objects.new('AutoCamera', cam_auto)
scene.collection.objects.link(ob_auto_camera)
ob_auto_camera.location = (43.0678, -41.7562, 44.868)
ob_auto_camera.rotation_euler = (1.09748, -7.21219e-08, 0.694738)
scene.camera = ob_auto_camera
light_auto_sun = bpy.data.lights.new('AutoSun', 'SUN')
light_auto_sun.energy = 3.0
light_auto_sun.angle = 0.0523599
ob_auto_sun = bpy.data.objects.new('AutoSun', light_auto_sun)
scene.collection.objects.link(ob_auto_sun)
ob_auto_sun.rotation_euler = (0.872665, 0.174533, 0.523599)
bpy.context.view_layer.update()
